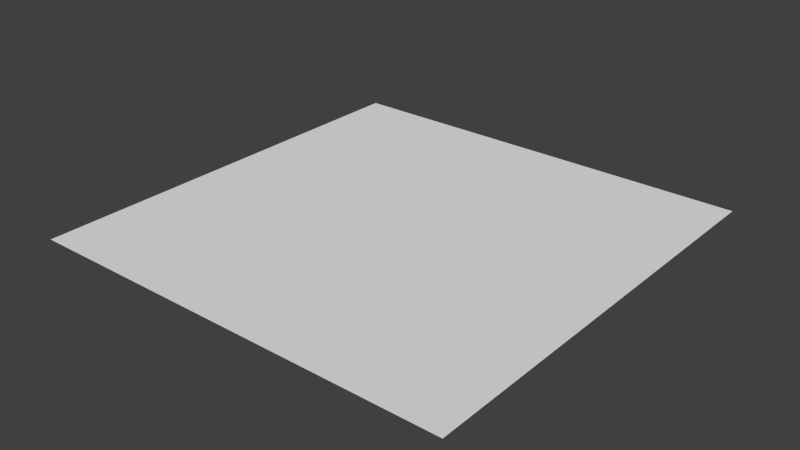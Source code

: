 # Source: crosshairplane.blend  (saved by Blender 2.73.0; exported with 4.5.12 LTS)
import bpy
from mathutils import Matrix  # noqa: F401  (used for matrix-valued properties, if any)

bpy.ops.wm.read_factory_settings(use_empty=True)
scene = bpy.context.scene
scene.name = 'Scene'

# ---- collections
col_collection_1 = bpy.data.collections.new('Collection 1'); scene.collection.children.link(col_collection_1)

# ---- world
world_world = bpy.data.worlds.new('World'); scene.world = world_world
world_world.color = (0.05088, 0.05088, 0.05088)
world_world.use_sun_shadow = False
world_world.sun_shadow_jitter_overblur = 0.0
world_world.cycles.sampling_method = 'MANUAL'
world_world.cycles.sample_map_resolution = 256

# ---- meshes
me_plane = bpy.data.meshes.new('Plane')
me_plane.from_pydata([(-0.2, -0.2, 0.0), (0.2, -0.2, 0.0), (-0.2, 0.2, 0.0), (0.2, 0.2, 0.0)], [], [(0, 1, 3, 2)])
_uv = me_plane.uv_layers.new(name='UVMap')
_uv.uv.foreach_set('vector', [2.235e-07, 1.0, 0.0, 2.235e-07, 1.0, 0.0, 1.0, 1.0])
me_plane.use_remesh_preserve_volume = False
me_plane.use_remesh_preserve_attributes = False
me_plane.use_mirror_vertex_groups = False
me_plane.update()

# ---- objects
ob_plane = bpy.data.objects.new('Plane', me_plane)

# ---- transforms, parenting, visibility, modifiers, constraints
ob_plane.location = (0.0, 0.0, 0.0)
ob_plane.lineart.crease_threshold = 0.0

# ---- collection membership
col_collection_1.objects.link(ob_plane)

# ---- scene / render settings (as saved in the file)
scene.frame_start = 1; scene.frame_end = 250; scene.frame_set(1)
scene.render.engine = 'BLENDER_EEVEE_NEXT'
scene.render.resolution_percentage = 50
scene.render.dither_intensity = 0.0
scene.cycles.use_denoising = False
scene.cycles.samples = 10
scene.cycles.sampling_pattern = 'TABULATED_SOBOL'
scene.cycles.light_sampling_threshold = 0.0
scene.cycles.use_adaptive_sampling = False
scene.cycles.use_light_tree = False
scene.cycles.blur_glossy = 0.0
scene.cycles.pixel_filter_type = 'GAUSSIAN'
scene.cycles.sample_clamp_indirect = 0.0
scene.view_settings.view_transform = 'Standard'
bpy.context.view_layer.update()

# ---- added for rendering (the .blend has no active camera and no usable light): camera, sun
cam_auto = bpy.data.cameras.new('AutoCamera')
cam_auto.lens = 50.0
cam_auto.sensor_width = 36.0
cam_auto.clip_end = 1000.0
ob_auto_camera = bpy.data.objects.new('AutoCamera', cam_auto)
scene.collection.objects.link(ob_auto_camera)
ob_auto_camera.location = (0.523386, -0.628063, 0.418709)
ob_auto_camera.rotation_euler = (1.09748, -7.21219e-08, 0.694738)
scene.camera = ob_auto_camera
light_auto_sun = bpy.data.lights.new('AutoSun', 'SUN')
light_auto_sun.energy = 3.0
light_auto_sun.angle = 0.0523599
ob_auto_sun = bpy.data.objects.new('AutoSun', light_auto_sun)
scene.collection.objects.link(ob_auto_sun)
ob_auto_sun.rotation_euler = (0.872665, 0.174533, 0.523599)
bpy.context.view_layer.update()
